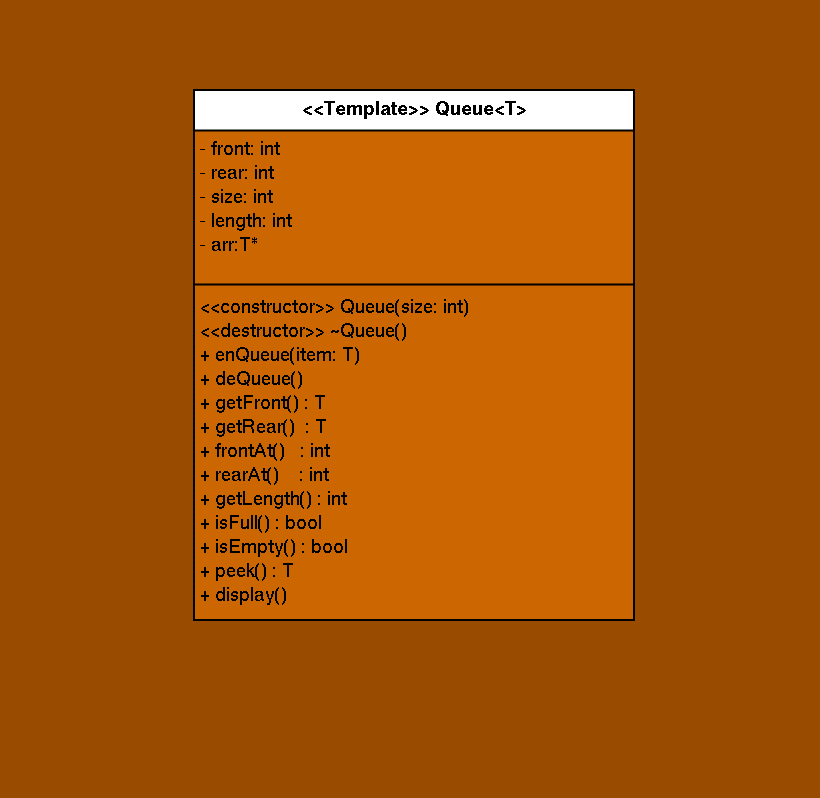

The diagram above was exported from draw.io. Its source (the exported page's mxGraphModel, read from the mxfile embedded in the PNG):
<mxGraphModel dx="1050" dy="750" grid="1" gridSize="10" guides="1" tooltips="1" connect="1" arrows="1" fold="1" page="1" pageScale="1" pageWidth="1169" pageHeight="827" background="#994C00" math="0" shadow="0">
  <root>
    <mxCell id="WIyWlLk6GJQsqaUBKTNV-0" />
    <mxCell id="WIyWlLk6GJQsqaUBKTNV-1" parent="WIyWlLk6GJQsqaUBKTNV-0" />
    <mxCell id="wstuZ91zvkOUz4ZLsqXQ-0" value="&lt;font style=&quot;font-size: 20px;&quot;&gt;&amp;lt;&amp;lt;Template&amp;gt;&amp;gt; Queue&amp;lt;T&amp;gt;&lt;/font&gt;" style="swimlane;fontStyle=1;align=center;verticalAlign=top;childLayout=stackLayout;horizontal=1;startSize=40;horizontalStack=0;resizeParent=1;resizeParentMax=0;resizeLast=0;collapsible=1;marginBottom=0;whiteSpace=wrap;html=1;strokeWidth=2;swimlaneFillColor=#CC6600;" parent="WIyWlLk6GJQsqaUBKTNV-1" vertex="1">
      <mxGeometry x="440" y="110" width="440" height="530" as="geometry" />
    </mxCell>
    <mxCell id="wstuZ91zvkOUz4ZLsqXQ-1" value="&lt;div style=&quot;font-size: 20px;&quot;&gt;&lt;span&gt;&lt;font style=&quot;font-size: 20px;&quot;&gt;- front: int&lt;/font&gt;&lt;/span&gt;&lt;/div&gt;&lt;div style=&quot;font-size: 20px;&quot;&gt;&lt;span&gt;&lt;font style=&quot;font-size: 20px;&quot;&gt;- rear: int&lt;/font&gt;&lt;/span&gt;&lt;/div&gt;&lt;div style=&quot;font-size: 20px;&quot;&gt;&lt;span&gt;&lt;font style=&quot;font-size: 20px;&quot;&gt;- size: int&lt;/font&gt;&lt;/span&gt;&lt;/div&gt;&lt;div style=&quot;font-size: 20px;&quot;&gt;&lt;span&gt;&lt;font style=&quot;font-size: 20px;&quot;&gt;- length: int&lt;/font&gt;&lt;/span&gt;&lt;/div&gt;&lt;div style=&quot;font-size: 20px;&quot;&gt;&lt;span&gt;&lt;font style=&quot;font-size: 20px;&quot;&gt;- arr:T*&lt;br&gt;&lt;/font&gt;&lt;/span&gt;&lt;/div&gt;" style="text;strokeColor=none;fillColor=none;align=left;verticalAlign=top;spacingLeft=4;spacingRight=4;overflow=hidden;rotatable=0;points=[[0,0.5],[1,0.5]];portConstraint=eastwest;whiteSpace=wrap;html=1;fontStyle=0" parent="wstuZ91zvkOUz4ZLsqXQ-0" vertex="1">
      <mxGeometry y="40" width="440" height="150" as="geometry" />
    </mxCell>
    <mxCell id="wstuZ91zvkOUz4ZLsqXQ-2" value="" style="line;strokeWidth=2;fillColor=none;align=left;verticalAlign=middle;spacingTop=-1;spacingLeft=3;spacingRight=3;rotatable=0;labelPosition=right;points=[];portConstraint=eastwest;strokeColor=inherit;" parent="wstuZ91zvkOUz4ZLsqXQ-0" vertex="1">
      <mxGeometry y="190" width="440" height="8" as="geometry" />
    </mxCell>
    <mxCell id="wstuZ91zvkOUz4ZLsqXQ-3" value="&lt;font style=&quot;font-size: 20px;&quot;&gt;&lt;span&gt;&amp;lt;&amp;lt;constructor&amp;gt;&amp;gt;&lt;/span&gt;&lt;/font&gt;&lt;span&gt;&lt;font style=&quot;font-size: 20px;&quot;&gt; Queue&lt;/font&gt;&lt;/span&gt;&lt;font style=&quot;font-size: 20px;&quot;&gt;&lt;span&gt;(size: int)&lt;br&gt;&amp;lt;&amp;lt;destructor&amp;gt;&amp;gt; ~&lt;/span&gt;&lt;/font&gt;&lt;span&gt;&lt;font style=&quot;font-size: 20px;&quot;&gt;Queue&lt;/font&gt;&lt;/span&gt;&lt;font style=&quot;font-size: 20px;&quot;&gt;&lt;span&gt;()&lt;br&gt;&lt;/span&gt;&lt;/font&gt;&lt;div&gt;&lt;font style=&quot;font-size: 20px;&quot;&gt;&lt;span&gt;+ enQueue(item: T)&lt;/span&gt;&lt;/font&gt;&lt;/div&gt;&lt;div&gt;&lt;font style=&quot;font-size: 20px;&quot;&gt;&lt;span&gt;+ deQueue()&lt;/span&gt;&lt;/font&gt;&lt;/div&gt;&lt;div&gt;&lt;font style=&quot;font-size: 20px;&quot;&gt;&lt;span&gt;+ getFront() : T&lt;/span&gt;&lt;/font&gt;&lt;/div&gt;&lt;div&gt;&lt;font style=&quot;font-size: 20px;&quot;&gt;&lt;span&gt;+ getRear()&amp;nbsp; : T&lt;/span&gt;&lt;/font&gt;&lt;/div&gt;&lt;div&gt;&lt;font style=&quot;font-size: 20px;&quot;&gt;&lt;span&gt;+ frontAt()&amp;nbsp; &amp;nbsp;: int&lt;/span&gt;&lt;/font&gt;&lt;/div&gt;&lt;div&gt;&lt;font style=&quot;font-size: 20px;&quot;&gt;&lt;span&gt;+ rearAt()&amp;nbsp; &amp;nbsp; : int&lt;/span&gt;&lt;/font&gt;&lt;/div&gt;&lt;div&gt;&lt;div&gt;&lt;font style=&quot;font-size: 20px;&quot;&gt;&lt;span&gt;+ getLength() : int&lt;/span&gt;&lt;/font&gt;&lt;/div&gt;&lt;/div&gt;&lt;div&gt;&lt;font style=&quot;font-size: 20px;&quot;&gt;&lt;span&gt;+ isFull() : bool&lt;br&gt;&lt;/span&gt;&lt;/font&gt;&lt;/div&gt;&lt;div&gt;&lt;font style=&quot;font-size: 20px;&quot;&gt;&lt;span&gt;+ isEmpty() : bool&lt;/span&gt;&lt;/font&gt;&lt;/div&gt;&lt;span&gt;&lt;font style=&quot;font-size: 20px;&quot;&gt;+ peek() : T&lt;/font&gt;&lt;/span&gt;&lt;br&gt;&lt;font style=&quot;font-size: 20px;&quot;&gt;&lt;span&gt;+ display()&lt;/span&gt;&lt;/font&gt;" style="text;strokeColor=none;fillColor=none;align=left;verticalAlign=top;spacingLeft=4;spacingRight=4;overflow=hidden;rotatable=0;points=[[0,0.5],[1,0.5]];portConstraint=eastwest;whiteSpace=wrap;html=1;fontStyle=0" parent="wstuZ91zvkOUz4ZLsqXQ-0" vertex="1">
      <mxGeometry y="198" width="440" height="332" as="geometry" />
    </mxCell>
    <mxCell id="KBma7NEBq8SaYQlmorvk-0" value="&amp;nbsp;" style="text;html=1;align=center;verticalAlign=middle;resizable=0;points=[];autosize=1;strokeColor=none;fillColor=none;" parent="WIyWlLk6GJQsqaUBKTNV-1" vertex="1">
      <mxGeometry x="645" y="20" width="30" height="30" as="geometry" />
    </mxCell>
    <mxCell id="KBma7NEBq8SaYQlmorvk-1" value="&amp;nbsp;" style="text;html=1;align=center;verticalAlign=middle;resizable=0;points=[];autosize=1;strokeColor=none;fillColor=none;" parent="WIyWlLk6GJQsqaUBKTNV-1" vertex="1">
      <mxGeometry x="1036" y="288" width="30" height="30" as="geometry" />
    </mxCell>
    <mxCell id="KBma7NEBq8SaYQlmorvk-2" value="&amp;nbsp;" style="text;html=1;align=center;verticalAlign=middle;resizable=0;points=[];autosize=1;strokeColor=none;fillColor=none;" parent="WIyWlLk6GJQsqaUBKTNV-1" vertex="1">
      <mxGeometry x="246" y="298" width="30" height="30" as="geometry" />
    </mxCell>
    <mxCell id="KBma7NEBq8SaYQlmorvk-3" value="&amp;nbsp;" style="text;html=1;align=center;verticalAlign=middle;resizable=0;points=[];autosize=1;strokeColor=none;fillColor=none;" parent="WIyWlLk6GJQsqaUBKTNV-1" vertex="1">
      <mxGeometry x="636" y="788" width="30" height="30" as="geometry" />
    </mxCell>
  </root>
</mxGraphModel>